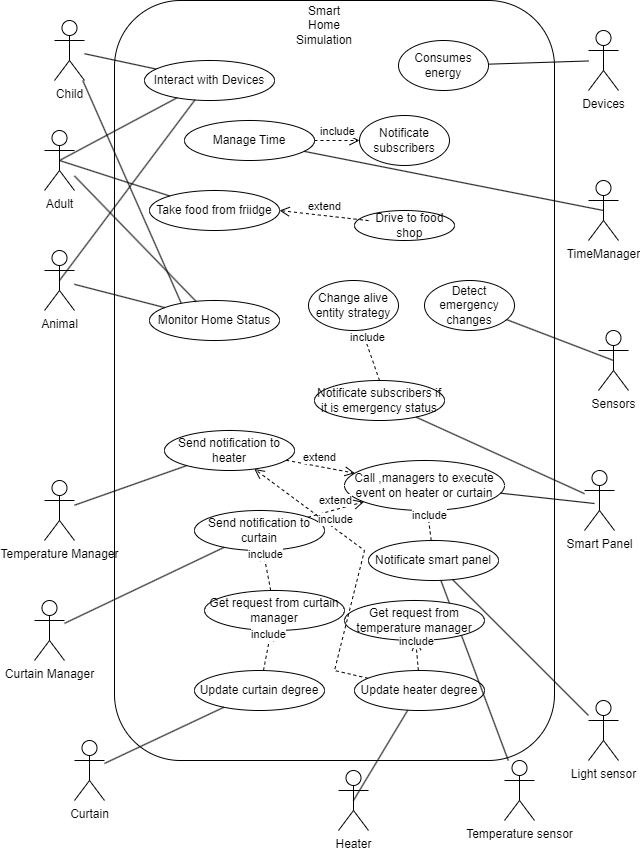

The diagram above was exported from draw.io. Its source (the exported page's mxGraphModel, read from the mxfile embedded in the PNG):
<mxGraphModel dx="893" dy="944" grid="1" gridSize="10" guides="1" tooltips="1" connect="1" arrows="1" fold="1" page="1" pageScale="1" pageWidth="827" pageHeight="1169" math="0" shadow="0">
  <root>
    <mxCell id="0" />
    <mxCell id="1" parent="0" />
    <mxCell id="bsVv1j_osypaLiEkTjDe-11" value="" style="rounded=1;whiteSpace=wrap;html=1;" vertex="1" parent="1">
      <mxGeometry x="180" y="210" width="440" height="760" as="geometry" />
    </mxCell>
    <mxCell id="bsVv1j_osypaLiEkTjDe-1" value="Child" style="shape=umlActor;verticalLabelPosition=bottom;verticalAlign=top;html=1;outlineConnect=0;" vertex="1" parent="1">
      <mxGeometry x="120" y="230" width="30" height="60" as="geometry" />
    </mxCell>
    <mxCell id="bsVv1j_osypaLiEkTjDe-2" value="Adult" style="shape=umlActor;verticalLabelPosition=bottom;verticalAlign=top;html=1;outlineConnect=0;" vertex="1" parent="1">
      <mxGeometry x="110" y="340" width="30" height="60" as="geometry" />
    </mxCell>
    <mxCell id="bsVv1j_osypaLiEkTjDe-3" value="Animal" style="shape=umlActor;verticalLabelPosition=bottom;verticalAlign=top;html=1;outlineConnect=0;" vertex="1" parent="1">
      <mxGeometry x="110" y="460" width="30" height="60" as="geometry" />
    </mxCell>
    <mxCell id="bsVv1j_osypaLiEkTjDe-4" value="Curtain Manager" style="shape=umlActor;verticalLabelPosition=bottom;verticalAlign=top;html=1;outlineConnect=0;" vertex="1" parent="1">
      <mxGeometry x="100" y="810" width="30" height="60" as="geometry" />
    </mxCell>
    <mxCell id="bsVv1j_osypaLiEkTjDe-5" value="Temperature Manager" style="shape=umlActor;verticalLabelPosition=bottom;verticalAlign=top;html=1;outlineConnect=0;" vertex="1" parent="1">
      <mxGeometry x="110" y="690" width="30" height="60" as="geometry" />
    </mxCell>
    <mxCell id="bsVv1j_osypaLiEkTjDe-7" value="Smart Panel" style="shape=umlActor;verticalLabelPosition=bottom;verticalAlign=top;html=1;outlineConnect=0;" vertex="1" parent="1">
      <mxGeometry x="650" y="680" width="30" height="60" as="geometry" />
    </mxCell>
    <mxCell id="bsVv1j_osypaLiEkTjDe-8" value="TimeManager" style="shape=umlActor;verticalLabelPosition=bottom;verticalAlign=top;html=1;outlineConnect=0;" vertex="1" parent="1">
      <mxGeometry x="654" y="390" width="30" height="60" as="geometry" />
    </mxCell>
    <mxCell id="bsVv1j_osypaLiEkTjDe-9" value="Sensors" style="shape=umlActor;verticalLabelPosition=bottom;verticalAlign=top;html=1;outlineConnect=0;" vertex="1" parent="1">
      <mxGeometry x="664" y="540" width="30" height="60" as="geometry" />
    </mxCell>
    <mxCell id="bsVv1j_osypaLiEkTjDe-10" value="Devices" style="shape=umlActor;verticalLabelPosition=bottom;verticalAlign=top;html=1;outlineConnect=0;" vertex="1" parent="1">
      <mxGeometry x="654" y="240" width="30" height="60" as="geometry" />
    </mxCell>
    <mxCell id="bsVv1j_osypaLiEkTjDe-12" value="Smart Home Simulation" style="text;html=1;strokeColor=none;fillColor=none;align=center;verticalAlign=middle;whiteSpace=wrap;rounded=0;" vertex="1" parent="1">
      <mxGeometry x="360" y="220" width="60" height="30" as="geometry" />
    </mxCell>
    <mxCell id="bsVv1j_osypaLiEkTjDe-13" value="Interact with Devices" style="ellipse;whiteSpace=wrap;html=1;" vertex="1" parent="1">
      <mxGeometry x="210" y="270" width="130" height="40" as="geometry" />
    </mxCell>
    <mxCell id="bsVv1j_osypaLiEkTjDe-14" value="Manage Time" style="ellipse;whiteSpace=wrap;html=1;" vertex="1" parent="1">
      <mxGeometry x="250" y="330" width="130" height="40" as="geometry" />
    </mxCell>
    <mxCell id="bsVv1j_osypaLiEkTjDe-16" value="Monitor Home Status" style="ellipse;whiteSpace=wrap;html=1;" vertex="1" parent="1">
      <mxGeometry x="215" y="510" width="130" height="40" as="geometry" />
    </mxCell>
    <mxCell id="bsVv1j_osypaLiEkTjDe-17" value="Notificate subscribers if it is emergency status" style="ellipse;whiteSpace=wrap;html=1;" vertex="1" parent="1">
      <mxGeometry x="380" y="590" width="130" height="40" as="geometry" />
    </mxCell>
    <mxCell id="bsVv1j_osypaLiEkTjDe-18" value="Send notification to heater" style="ellipse;whiteSpace=wrap;html=1;" vertex="1" parent="1">
      <mxGeometry x="230" y="640" width="130" height="40" as="geometry" />
    </mxCell>
    <mxCell id="bsVv1j_osypaLiEkTjDe-19" value="Get request from curtain manager" style="ellipse;whiteSpace=wrap;html=1;" vertex="1" parent="1">
      <mxGeometry x="270" y="800" width="140" height="40" as="geometry" />
    </mxCell>
    <mxCell id="bsVv1j_osypaLiEkTjDe-30" value="" style="endArrow=none;html=1;rounded=0;entryX=0.5;entryY=0.5;entryDx=0;entryDy=0;entryPerimeter=0;" edge="1" parent="1" source="bsVv1j_osypaLiEkTjDe-14" target="bsVv1j_osypaLiEkTjDe-8">
      <mxGeometry width="50" height="50" relative="1" as="geometry">
        <mxPoint x="370" y="480" as="sourcePoint" />
        <mxPoint x="420" y="430" as="targetPoint" />
      </mxGeometry>
    </mxCell>
    <mxCell id="bsVv1j_osypaLiEkTjDe-31" value="Take food from friidge" style="ellipse;whiteSpace=wrap;html=1;" vertex="1" parent="1">
      <mxGeometry x="215" y="400" width="130" height="40" as="geometry" />
    </mxCell>
    <mxCell id="bsVv1j_osypaLiEkTjDe-32" value="" style="ellipse;whiteSpace=wrap;html=1;" vertex="1" parent="1">
      <mxGeometry x="420" y="420" width="100" height="30" as="geometry" />
    </mxCell>
    <mxCell id="bsVv1j_osypaLiEkTjDe-33" value="Drive to food&amp;nbsp;&lt;br&gt;shop&amp;nbsp;" style="text;html=1;strokeColor=none;fillColor=none;align=center;verticalAlign=middle;whiteSpace=wrap;rounded=0;" vertex="1" parent="1">
      <mxGeometry x="434" y="425" width="86" height="20" as="geometry" />
    </mxCell>
    <mxCell id="bsVv1j_osypaLiEkTjDe-35" value="extend" style="html=1;verticalAlign=bottom;endArrow=open;dashed=1;endSize=8;curved=0;rounded=0;entryX=1;entryY=0.5;entryDx=0;entryDy=0;" edge="1" parent="1" source="bsVv1j_osypaLiEkTjDe-33" target="bsVv1j_osypaLiEkTjDe-31">
      <mxGeometry relative="1" as="geometry">
        <mxPoint x="360" y="430" as="sourcePoint" />
        <mxPoint x="280" y="430" as="targetPoint" />
      </mxGeometry>
    </mxCell>
    <mxCell id="bsVv1j_osypaLiEkTjDe-37" value="" style="endArrow=none;html=1;rounded=0;exitX=0.5;exitY=0.5;exitDx=0;exitDy=0;exitPerimeter=0;" edge="1" parent="1" source="bsVv1j_osypaLiEkTjDe-2" target="bsVv1j_osypaLiEkTjDe-31">
      <mxGeometry width="50" height="50" relative="1" as="geometry">
        <mxPoint x="340" y="373" as="sourcePoint" />
        <mxPoint x="559" y="430" as="targetPoint" />
      </mxGeometry>
    </mxCell>
    <mxCell id="bsVv1j_osypaLiEkTjDe-38" value="Notificate subscribers" style="ellipse;whiteSpace=wrap;html=1;" vertex="1" parent="1">
      <mxGeometry x="425" y="325" width="90" height="50" as="geometry" />
    </mxCell>
    <mxCell id="bsVv1j_osypaLiEkTjDe-39" value="include" style="html=1;verticalAlign=bottom;endArrow=open;dashed=1;endSize=8;curved=0;rounded=0;" edge="1" parent="1" source="bsVv1j_osypaLiEkTjDe-14" target="bsVv1j_osypaLiEkTjDe-38">
      <mxGeometry relative="1" as="geometry">
        <mxPoint x="410" y="430" as="sourcePoint" />
        <mxPoint x="355" y="430" as="targetPoint" />
      </mxGeometry>
    </mxCell>
    <mxCell id="bsVv1j_osypaLiEkTjDe-41" value="" style="endArrow=none;html=1;rounded=0;" edge="1" parent="1" source="bsVv1j_osypaLiEkTjDe-17" target="bsVv1j_osypaLiEkTjDe-7">
      <mxGeometry width="50" height="50" relative="1" as="geometry">
        <mxPoint x="340" y="373" as="sourcePoint" />
        <mxPoint x="559" y="430" as="targetPoint" />
      </mxGeometry>
    </mxCell>
    <mxCell id="bsVv1j_osypaLiEkTjDe-42" value="include" style="html=1;verticalAlign=bottom;endArrow=open;dashed=1;endSize=8;curved=0;rounded=0;exitX=0.5;exitY=0;exitDx=0;exitDy=0;" edge="1" parent="1" source="bsVv1j_osypaLiEkTjDe-17" target="bsVv1j_osypaLiEkTjDe-43">
      <mxGeometry x="0.3153" relative="1" as="geometry">
        <mxPoint x="355" y="360" as="sourcePoint" />
        <mxPoint x="420" y="360" as="targetPoint" />
        <mxPoint as="offset" />
      </mxGeometry>
    </mxCell>
    <mxCell id="bsVv1j_osypaLiEkTjDe-43" value="Change alive entity strategy" style="ellipse;whiteSpace=wrap;html=1;" vertex="1" parent="1">
      <mxGeometry x="374" y="490" width="90" height="50" as="geometry" />
    </mxCell>
    <mxCell id="bsVv1j_osypaLiEkTjDe-46" value="Curtain" style="shape=umlActor;verticalLabelPosition=bottom;verticalAlign=top;html=1;outlineConnect=0;" vertex="1" parent="1">
      <mxGeometry x="140" y="950" width="30" height="60" as="geometry" />
    </mxCell>
    <mxCell id="bsVv1j_osypaLiEkTjDe-48" value="Heater" style="shape=umlActor;verticalLabelPosition=bottom;verticalAlign=top;html=1;outlineConnect=0;" vertex="1" parent="1">
      <mxGeometry x="404" y="980" width="30" height="60" as="geometry" />
    </mxCell>
    <mxCell id="bsVv1j_osypaLiEkTjDe-50" value="Update curtain degree" style="ellipse;whiteSpace=wrap;html=1;" vertex="1" parent="1">
      <mxGeometry x="260" y="880" width="130" height="40" as="geometry" />
    </mxCell>
    <mxCell id="bsVv1j_osypaLiEkTjDe-51" value="Update heater degree" style="ellipse;whiteSpace=wrap;html=1;" vertex="1" parent="1">
      <mxGeometry x="420" y="880" width="130" height="40" as="geometry" />
    </mxCell>
    <mxCell id="bsVv1j_osypaLiEkTjDe-52" value="" style="endArrow=none;html=1;rounded=0;" edge="1" parent="1" source="bsVv1j_osypaLiEkTjDe-46" target="bsVv1j_osypaLiEkTjDe-50">
      <mxGeometry width="50" height="50" relative="1" as="geometry">
        <mxPoint x="613.9394350405092" y="980" as="sourcePoint" />
        <mxPoint x="660" y="716" as="targetPoint" />
      </mxGeometry>
    </mxCell>
    <mxCell id="bsVv1j_osypaLiEkTjDe-53" value="" style="endArrow=none;html=1;rounded=0;exitX=0.5;exitY=0.5;exitDx=0;exitDy=0;exitPerimeter=0;" edge="1" parent="1" source="bsVv1j_osypaLiEkTjDe-48" target="bsVv1j_osypaLiEkTjDe-51">
      <mxGeometry width="50" height="50" relative="1" as="geometry">
        <mxPoint x="180" y="982" as="sourcePoint" />
        <mxPoint x="346" y="897" as="targetPoint" />
      </mxGeometry>
    </mxCell>
    <mxCell id="bsVv1j_osypaLiEkTjDe-54" value="Light sensor" style="shape=umlActor;verticalLabelPosition=bottom;verticalAlign=top;html=1;outlineConnect=0;" vertex="1" parent="1">
      <mxGeometry x="654" y="910" width="30" height="60" as="geometry" />
    </mxCell>
    <mxCell id="bsVv1j_osypaLiEkTjDe-55" value="Temperature sensor" style="shape=umlActor;verticalLabelPosition=bottom;verticalAlign=top;html=1;outlineConnect=0;" vertex="1" parent="1">
      <mxGeometry x="570" y="970" width="30" height="60" as="geometry" />
    </mxCell>
    <mxCell id="bsVv1j_osypaLiEkTjDe-56" value="Notificate smart panel" style="ellipse;whiteSpace=wrap;html=1;" vertex="1" parent="1">
      <mxGeometry x="434" y="750" width="130" height="40" as="geometry" />
    </mxCell>
    <mxCell id="bsVv1j_osypaLiEkTjDe-57" value="Call ,managers to execute event on heater or curtain" style="ellipse;whiteSpace=wrap;html=1;" vertex="1" parent="1">
      <mxGeometry x="410" y="670" width="160" height="50" as="geometry" />
    </mxCell>
    <mxCell id="bsVv1j_osypaLiEkTjDe-58" value="" style="endArrow=none;html=1;rounded=0;" edge="1" parent="1" source="bsVv1j_osypaLiEkTjDe-56" target="bsVv1j_osypaLiEkTjDe-55">
      <mxGeometry width="50" height="50" relative="1" as="geometry">
        <mxPoint x="366" y="643" as="sourcePoint" />
        <mxPoint x="660" y="716" as="targetPoint" />
      </mxGeometry>
    </mxCell>
    <mxCell id="bsVv1j_osypaLiEkTjDe-59" value="" style="endArrow=none;html=1;rounded=0;" edge="1" parent="1" source="bsVv1j_osypaLiEkTjDe-56" target="bsVv1j_osypaLiEkTjDe-54">
      <mxGeometry width="50" height="50" relative="1" as="geometry">
        <mxPoint x="516" y="800" as="sourcePoint" />
        <mxPoint x="584" y="980" as="targetPoint" />
      </mxGeometry>
    </mxCell>
    <mxCell id="bsVv1j_osypaLiEkTjDe-61" value="include" style="html=1;verticalAlign=bottom;endArrow=open;dashed=1;endSize=8;curved=0;rounded=0;" edge="1" parent="1" source="bsVv1j_osypaLiEkTjDe-56" target="bsVv1j_osypaLiEkTjDe-57">
      <mxGeometry relative="1" as="geometry">
        <mxPoint x="355" y="360" as="sourcePoint" />
        <mxPoint x="490" y="680" as="targetPoint" />
      </mxGeometry>
    </mxCell>
    <mxCell id="bsVv1j_osypaLiEkTjDe-62" value="Send notification to curtain" style="ellipse;whiteSpace=wrap;html=1;" vertex="1" parent="1">
      <mxGeometry x="260" y="720" width="130" height="40" as="geometry" />
    </mxCell>
    <mxCell id="bsVv1j_osypaLiEkTjDe-63" value="" style="endArrow=none;html=1;rounded=0;" edge="1" parent="1" source="bsVv1j_osypaLiEkTjDe-5" target="bsVv1j_osypaLiEkTjDe-18">
      <mxGeometry width="50" height="50" relative="1" as="geometry">
        <mxPoint x="366" y="643" as="sourcePoint" />
        <mxPoint x="660" y="716" as="targetPoint" />
      </mxGeometry>
    </mxCell>
    <mxCell id="bsVv1j_osypaLiEkTjDe-64" value="" style="endArrow=none;html=1;rounded=0;" edge="1" parent="1" source="bsVv1j_osypaLiEkTjDe-4" target="bsVv1j_osypaLiEkTjDe-62">
      <mxGeometry width="50" height="50" relative="1" as="geometry">
        <mxPoint x="150" y="728" as="sourcePoint" />
        <mxPoint x="258" y="710" as="targetPoint" />
      </mxGeometry>
    </mxCell>
    <mxCell id="bsVv1j_osypaLiEkTjDe-65" value="extend" style="html=1;verticalAlign=bottom;endArrow=open;dashed=1;endSize=8;curved=0;rounded=0;" edge="1" parent="1" source="bsVv1j_osypaLiEkTjDe-18" target="bsVv1j_osypaLiEkTjDe-57">
      <mxGeometry relative="1" as="geometry">
        <mxPoint x="444" y="440" as="sourcePoint" />
        <mxPoint x="355" y="430" as="targetPoint" />
      </mxGeometry>
    </mxCell>
    <mxCell id="bsVv1j_osypaLiEkTjDe-66" value="extend" style="html=1;verticalAlign=bottom;endArrow=open;dashed=1;endSize=8;curved=0;rounded=0;" edge="1" parent="1" source="bsVv1j_osypaLiEkTjDe-62" target="bsVv1j_osypaLiEkTjDe-57">
      <mxGeometry relative="1" as="geometry">
        <mxPoint x="380" y="701" as="sourcePoint" />
        <mxPoint x="420" y="703" as="targetPoint" />
      </mxGeometry>
    </mxCell>
    <mxCell id="bsVv1j_osypaLiEkTjDe-67" value="include" style="html=1;verticalAlign=bottom;endArrow=open;dashed=1;endSize=8;curved=0;rounded=0;" edge="1" parent="1" target="bsVv1j_osypaLiEkTjDe-19">
      <mxGeometry x="0.3153" relative="1" as="geometry">
        <mxPoint x="329" y="880" as="sourcePoint" />
        <mxPoint x="383" y="594" as="targetPoint" />
        <mxPoint as="offset" />
      </mxGeometry>
    </mxCell>
    <mxCell id="bsVv1j_osypaLiEkTjDe-72" value="Get request from temperature manager" style="ellipse;whiteSpace=wrap;html=1;" vertex="1" parent="1">
      <mxGeometry x="410" y="810" width="140" height="40" as="geometry" />
    </mxCell>
    <mxCell id="bsVv1j_osypaLiEkTjDe-73" value="include" style="html=1;verticalAlign=bottom;endArrow=open;dashed=1;endSize=8;curved=0;rounded=0;" edge="1" parent="1" source="bsVv1j_osypaLiEkTjDe-51" target="bsVv1j_osypaLiEkTjDe-72">
      <mxGeometry x="0.3153" relative="1" as="geometry">
        <mxPoint x="378" y="860" as="sourcePoint" />
        <mxPoint x="375" y="830" as="targetPoint" />
        <mxPoint as="offset" />
      </mxGeometry>
    </mxCell>
    <mxCell id="bsVv1j_osypaLiEkTjDe-75" value="" style="endArrow=none;html=1;rounded=0;" edge="1" parent="1" source="bsVv1j_osypaLiEkTjDe-3" target="bsVv1j_osypaLiEkTjDe-16">
      <mxGeometry width="50" height="50" relative="1" as="geometry">
        <mxPoint x="135" y="380" as="sourcePoint" />
        <mxPoint x="245" y="416" as="targetPoint" />
      </mxGeometry>
    </mxCell>
    <mxCell id="bsVv1j_osypaLiEkTjDe-76" value="" style="endArrow=none;html=1;rounded=0;" edge="1" parent="1" source="bsVv1j_osypaLiEkTjDe-2" target="bsVv1j_osypaLiEkTjDe-16">
      <mxGeometry width="50" height="50" relative="1" as="geometry">
        <mxPoint x="150" y="504" as="sourcePoint" />
        <mxPoint x="240" y="527" as="targetPoint" />
      </mxGeometry>
    </mxCell>
    <mxCell id="bsVv1j_osypaLiEkTjDe-77" value="" style="endArrow=none;html=1;rounded=0;entryX=0.243;entryY=0.059;entryDx=0;entryDy=0;entryPerimeter=0;" edge="1" parent="1" source="bsVv1j_osypaLiEkTjDe-1" target="bsVv1j_osypaLiEkTjDe-16">
      <mxGeometry width="50" height="50" relative="1" as="geometry">
        <mxPoint x="150" y="400" as="sourcePoint" />
        <mxPoint x="250" y="537" as="targetPoint" />
        <Array as="points" />
      </mxGeometry>
    </mxCell>
    <mxCell id="bsVv1j_osypaLiEkTjDe-78" value="" style="endArrow=none;html=1;rounded=0;" edge="1" parent="1" source="bsVv1j_osypaLiEkTjDe-1" target="bsVv1j_osypaLiEkTjDe-13">
      <mxGeometry width="50" height="50" relative="1" as="geometry">
        <mxPoint x="158" y="300" as="sourcePoint" />
        <mxPoint x="257" y="522" as="targetPoint" />
        <Array as="points" />
      </mxGeometry>
    </mxCell>
    <mxCell id="bsVv1j_osypaLiEkTjDe-79" value="" style="endArrow=none;html=1;rounded=0;exitX=0.5;exitY=0.5;exitDx=0;exitDy=0;exitPerimeter=0;" edge="1" parent="1" source="bsVv1j_osypaLiEkTjDe-2" target="bsVv1j_osypaLiEkTjDe-13">
      <mxGeometry width="50" height="50" relative="1" as="geometry">
        <mxPoint x="160" y="273" as="sourcePoint" />
        <mxPoint x="232" y="289" as="targetPoint" />
        <Array as="points" />
      </mxGeometry>
    </mxCell>
    <mxCell id="bsVv1j_osypaLiEkTjDe-80" value="" style="endArrow=none;html=1;rounded=0;exitX=0.5;exitY=0.5;exitDx=0;exitDy=0;exitPerimeter=0;" edge="1" parent="1" source="bsVv1j_osypaLiEkTjDe-3" target="bsVv1j_osypaLiEkTjDe-13">
      <mxGeometry width="50" height="50" relative="1" as="geometry">
        <mxPoint x="135" y="380" as="sourcePoint" />
        <mxPoint x="253" y="317" as="targetPoint" />
        <Array as="points" />
      </mxGeometry>
    </mxCell>
    <mxCell id="bsVv1j_osypaLiEkTjDe-82" value="Detect emergency changes" style="ellipse;whiteSpace=wrap;html=1;" vertex="1" parent="1">
      <mxGeometry x="490" y="490" width="90" height="50" as="geometry" />
    </mxCell>
    <mxCell id="bsVv1j_osypaLiEkTjDe-83" value="" style="endArrow=none;html=1;rounded=0;entryX=0.5;entryY=0.5;entryDx=0;entryDy=0;entryPerimeter=0;" edge="1" parent="1" source="bsVv1j_osypaLiEkTjDe-82" target="bsVv1j_osypaLiEkTjDe-9">
      <mxGeometry width="50" height="50" relative="1" as="geometry">
        <mxPoint x="380" y="371" as="sourcePoint" />
        <mxPoint x="679" y="430" as="targetPoint" />
      </mxGeometry>
    </mxCell>
    <mxCell id="bsVv1j_osypaLiEkTjDe-84" value="Consumes energy" style="ellipse;whiteSpace=wrap;html=1;" vertex="1" parent="1">
      <mxGeometry x="464" y="250" width="90" height="50" as="geometry" />
    </mxCell>
    <mxCell id="bsVv1j_osypaLiEkTjDe-85" value="" style="endArrow=none;html=1;rounded=0;" edge="1" parent="1" source="bsVv1j_osypaLiEkTjDe-84" target="bsVv1j_osypaLiEkTjDe-10">
      <mxGeometry width="50" height="50" relative="1" as="geometry">
        <mxPoint x="380" y="371" as="sourcePoint" />
        <mxPoint x="679" y="430" as="targetPoint" />
      </mxGeometry>
    </mxCell>
    <mxCell id="bsVv1j_osypaLiEkTjDe-86" value="" style="endArrow=none;html=1;rounded=0;" edge="1" parent="1" source="bsVv1j_osypaLiEkTjDe-57">
      <mxGeometry width="50" height="50" relative="1" as="geometry">
        <mxPoint x="491" y="637" as="sourcePoint" />
        <mxPoint x="660" y="713" as="targetPoint" />
      </mxGeometry>
    </mxCell>
    <mxCell id="bsVv1j_osypaLiEkTjDe-87" value="include" style="html=1;verticalAlign=bottom;endArrow=open;dashed=1;endSize=8;curved=0;rounded=0;" edge="1" parent="1" source="bsVv1j_osypaLiEkTjDe-19" target="bsVv1j_osypaLiEkTjDe-62">
      <mxGeometry x="0.3153" relative="1" as="geometry">
        <mxPoint x="339" y="890" as="sourcePoint" />
        <mxPoint x="346" y="850" as="targetPoint" />
        <mxPoint as="offset" />
      </mxGeometry>
    </mxCell>
    <mxCell id="bsVv1j_osypaLiEkTjDe-88" value="include" style="html=1;verticalAlign=bottom;endArrow=open;dashed=1;endSize=8;curved=0;rounded=0;" edge="1" parent="1" source="bsVv1j_osypaLiEkTjDe-51" target="bsVv1j_osypaLiEkTjDe-18">
      <mxGeometry x="0.3153" relative="1" as="geometry">
        <mxPoint x="346" y="810" as="sourcePoint" />
        <mxPoint x="339" y="770" as="targetPoint" />
        <mxPoint as="offset" />
        <Array as="points">
          <mxPoint x="400" y="880" />
          <mxPoint x="430" y="760" />
        </Array>
      </mxGeometry>
    </mxCell>
  </root>
</mxGraphModel>